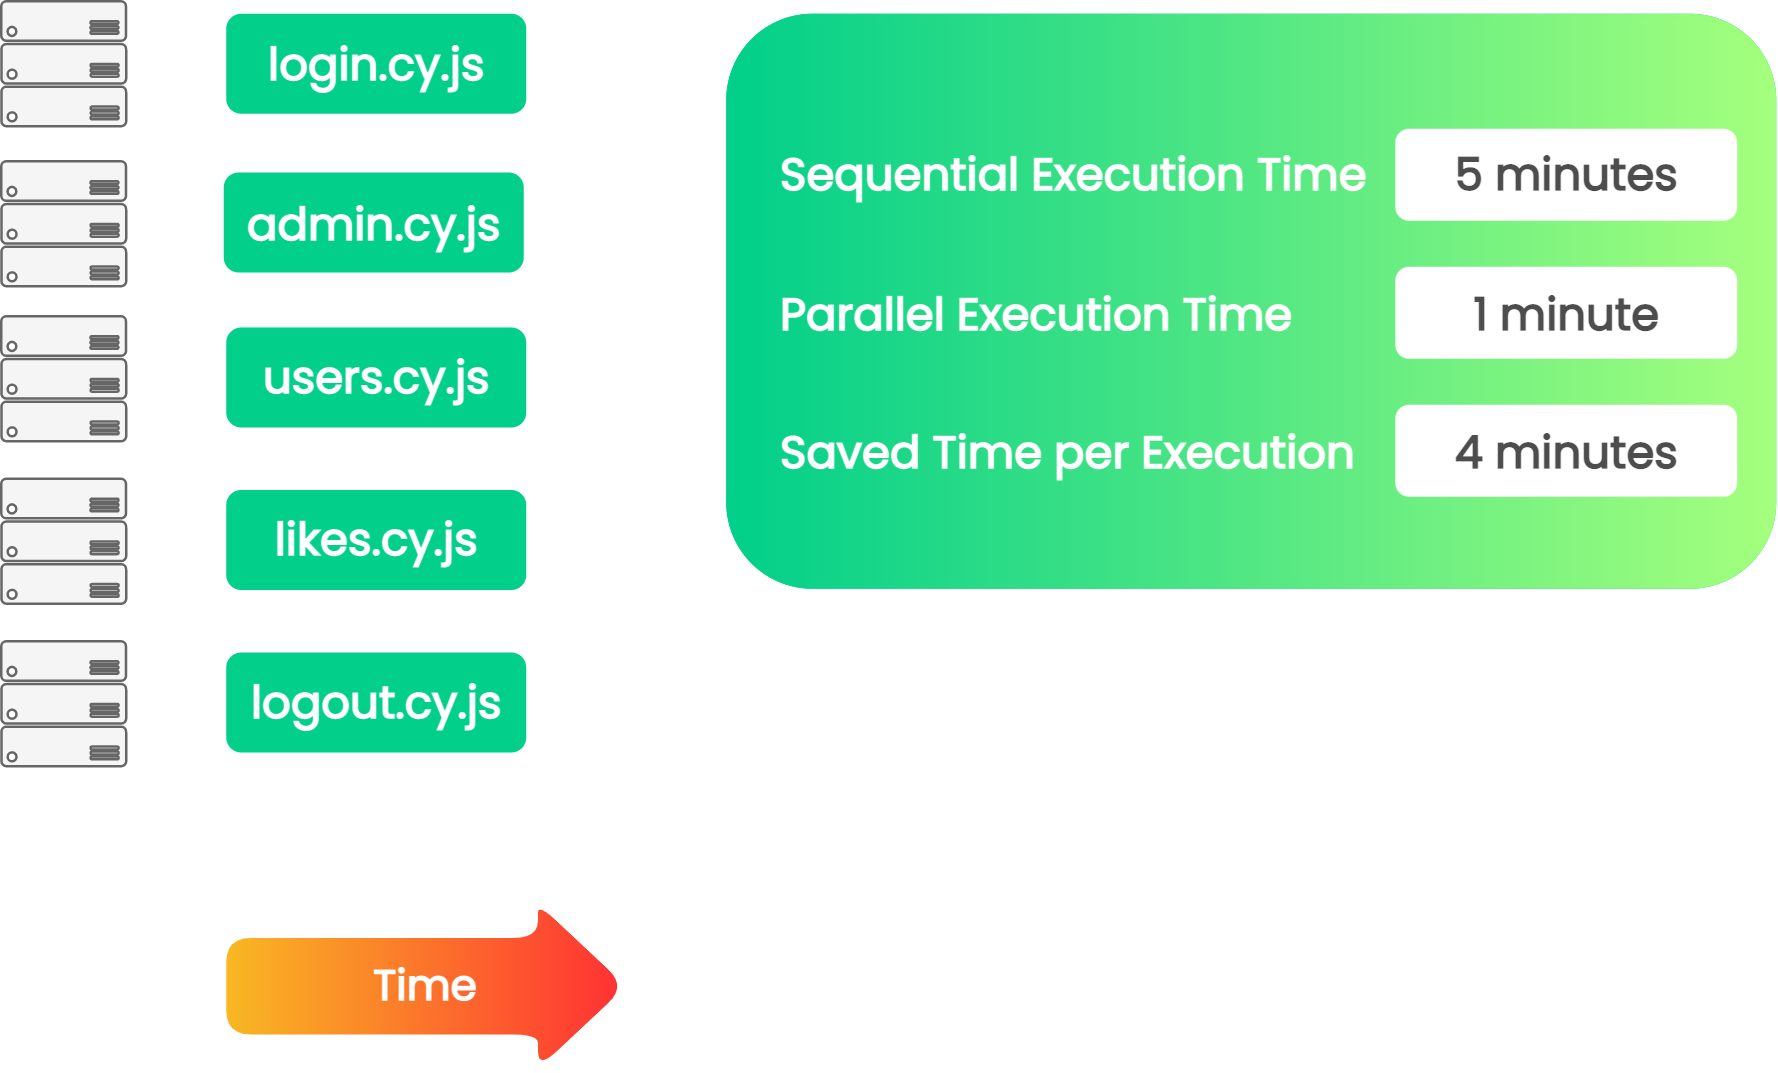

The diagram above was exported from draw.io. Its source (the exported page's mxGraphModel, read from the mxfile embedded in the PNG):
<mxGraphModel dx="1928" dy="986" grid="1" gridSize="10" guides="1" tooltips="1" connect="1" arrows="1" fold="1" page="1" pageScale="1" pageWidth="827" pageHeight="1169" background="#23262D" math="0" shadow="0">
  <root>
    <mxCell id="0" />
    <mxCell id="1" parent="0" />
    <mxCell id="2" value="admin.cy.js" style="text;html=1;align=center;verticalAlign=middle;resizable=1;points=[];autosize=1;strokeColor=none;fillColor=#01CF8A;fontSize=18;fontFamily=Poppins;fontColor=#FFFFFF;rounded=1;fontStyle=1;fontSource=https%3A%2F%2Ffonts.googleapis.com%2Fcss%3Ffamily%3DPoppins;" vertex="1" parent="1">
      <mxGeometry x="119" y="478.5" width="120" height="40" as="geometry" />
    </mxCell>
    <mxCell id="3" value="users.cy.js" style="text;html=1;align=center;verticalAlign=middle;resizable=1;points=[];autosize=1;strokeColor=none;fillColor=#01CF8A;fontSize=18;fontFamily=Poppins;fontColor=#FFFFFF;rounded=1;fontStyle=1;fontSource=https%3A%2F%2Ffonts.googleapis.com%2Fcss%3Ffamily%3DPoppins;" vertex="1" parent="1">
      <mxGeometry x="120" y="540.5" width="120" height="40" as="geometry" />
    </mxCell>
    <mxCell id="4" value="likes.cy.js" style="text;html=1;align=center;verticalAlign=middle;resizable=1;points=[];autosize=1;strokeColor=none;fillColor=#01CF8A;fontSize=18;fontFamily=Poppins;fontColor=#FFFFFF;rounded=1;fontStyle=1;fontSource=https%3A%2F%2Ffonts.googleapis.com%2Fcss%3Ffamily%3DPoppins;" vertex="1" parent="1">
      <mxGeometry x="120" y="605.5" width="120" height="40" as="geometry" />
    </mxCell>
    <mxCell id="5" value="login.cy.js" style="text;html=1;align=center;verticalAlign=middle;resizable=1;points=[];autosize=1;strokeColor=none;fillColor=#01CF8A;fontSize=18;fontFamily=Poppins;fontColor=#FFFFFF;rounded=1;fontStyle=1;fontSource=https%3A%2F%2Ffonts.googleapis.com%2Fcss%3Ffamily%3DPoppins;" vertex="1" parent="1">
      <mxGeometry x="120" y="415" width="120" height="40" as="geometry" />
    </mxCell>
    <mxCell id="6" value="" style="verticalLabelPosition=bottom;html=1;verticalAlign=top;align=center;strokeColor=#666666;fillColor=#f5f5f5;shape=mxgraph.azure.server_rack;rounded=1;shadow=0;labelBorderColor=none;sketch=0;fillStyle=solid;fontFamily=Poppins;fontSource=https%3A%2F%2Ffonts.googleapis.com%2Fcss%3Ffamily%3DPoppins;fontSize=18;fontColor=#333333;aspect=fixed;fontStyle=1" vertex="1" parent="1">
      <mxGeometry x="30" y="410" width="50" height="50" as="geometry" />
    </mxCell>
    <mxCell id="7" value="" style="verticalLabelPosition=bottom;html=1;verticalAlign=top;align=center;strokeColor=#666666;fillColor=#f5f5f5;shape=mxgraph.azure.server_rack;rounded=1;shadow=0;labelBorderColor=none;sketch=0;fillStyle=solid;fontFamily=Poppins;fontSource=https%3A%2F%2Ffonts.googleapis.com%2Fcss%3Ffamily%3DPoppins;fontSize=18;fontColor=#333333;aspect=fixed;fontStyle=1" vertex="1" parent="1">
      <mxGeometry x="30" y="474" width="50" height="50" as="geometry" />
    </mxCell>
    <mxCell id="8" value="" style="verticalLabelPosition=bottom;html=1;verticalAlign=top;align=center;strokeColor=#666666;fillColor=#f5f5f5;shape=mxgraph.azure.server_rack;rounded=1;shadow=0;labelBorderColor=none;sketch=0;fillStyle=solid;fontFamily=Poppins;fontSource=https%3A%2F%2Ffonts.googleapis.com%2Fcss%3Ffamily%3DPoppins;fontSize=18;fontColor=#333333;aspect=fixed;fontStyle=1" vertex="1" parent="1">
      <mxGeometry x="30" y="536" width="50" height="50" as="geometry" />
    </mxCell>
    <mxCell id="9" value="" style="verticalLabelPosition=bottom;html=1;verticalAlign=top;align=center;strokeColor=#666666;fillColor=#f5f5f5;shape=mxgraph.azure.server_rack;rounded=1;shadow=0;labelBorderColor=none;sketch=0;fillStyle=solid;fontFamily=Poppins;fontSource=https%3A%2F%2Ffonts.googleapis.com%2Fcss%3Ffamily%3DPoppins;fontSize=18;fontColor=#333333;aspect=fixed;fontStyle=1" vertex="1" parent="1">
      <mxGeometry x="30" y="601" width="50" height="50" as="geometry" />
    </mxCell>
    <mxCell id="10" value="logout.cy.js" style="text;html=1;align=center;verticalAlign=middle;resizable=1;points=[];autosize=1;strokeColor=none;fillColor=#01CF8A;fontSize=18;fontFamily=Poppins;fontColor=#FFFFFF;rounded=1;fontStyle=1;fontSource=https%3A%2F%2Ffonts.googleapis.com%2Fcss%3Ffamily%3DPoppins;" vertex="1" parent="1">
      <mxGeometry x="120" y="670.5" width="120" height="40" as="geometry" />
    </mxCell>
    <mxCell id="11" value="" style="verticalLabelPosition=bottom;html=1;verticalAlign=top;align=center;strokeColor=#666666;fillColor=#f5f5f5;shape=mxgraph.azure.server_rack;rounded=1;shadow=0;labelBorderColor=none;sketch=0;fillStyle=solid;fontFamily=Poppins;fontSource=https%3A%2F%2Ffonts.googleapis.com%2Fcss%3Ffamily%3DPoppins;fontSize=18;fontColor=#333333;aspect=fixed;fontStyle=1" vertex="1" parent="1">
      <mxGeometry x="30" y="666" width="50" height="50" as="geometry" />
    </mxCell>
    <mxCell id="12" value="Time" style="shape=singleArrow;whiteSpace=wrap;html=1;rounded=1;shadow=0;labelBorderColor=none;sketch=0;fillStyle=solid;fontFamily=Poppins;fontSize=17;fontColor=#ffffff;strokeColor=none;strokeWidth=1;fillColor=#F8B823;gradientDirection=east;gradientColor=#FF3333;arrowWidth=0.5854371966737689;arrowSize=0.22055549621582032;fontStyle=1;fontSource=https%3A%2F%2Ffonts.googleapis.com%2Fcss%3Ffamily%3DPoppins;" vertex="1" parent="1">
      <mxGeometry x="120" y="771" width="160" height="66" as="geometry" />
    </mxCell>
    <mxCell id="13" value="" style="endArrow=none;html=1;rounded=0;fontColor=#FFFFFF;strokeColor=#FFFFFF;strokeWidth=2;" edge="1" parent="1">
      <mxGeometry width="50" height="50" relative="1" as="geometry">
        <mxPoint x="120" y="749" as="sourcePoint" />
        <mxPoint x="120" y="729" as="targetPoint" />
      </mxGeometry>
    </mxCell>
    <mxCell id="14" value="" style="endArrow=none;html=1;rounded=0;fontColor=#FFFFFF;strokeColor=#FFFFFF;strokeWidth=2;" edge="1" parent="1">
      <mxGeometry width="50" height="50" relative="1" as="geometry">
        <mxPoint x="239" y="749" as="sourcePoint" />
        <mxPoint x="239" y="729" as="targetPoint" />
      </mxGeometry>
    </mxCell>
    <mxCell id="15" value=":01" style="text;html=1;strokeColor=none;fillColor=none;align=center;verticalAlign=middle;whiteSpace=wrap;rounded=0;fontColor=#FFFFFF;fontFamily=Poppins;fontSource=https://fonts.googleapis.com/css?family=Poppins;" vertex="1" parent="1">
      <mxGeometry x="230" y="752" width="20" height="10" as="geometry" />
    </mxCell>
    <mxCell id="16" value=":00" style="text;html=1;strokeColor=none;fillColor=none;align=center;verticalAlign=middle;whiteSpace=wrap;rounded=0;fontColor=#FFFFFF;fontFamily=Poppins;fontSource=https://fonts.googleapis.com/css?family=Poppins;" vertex="1" parent="1">
      <mxGeometry x="110" y="752" width="20" height="10" as="geometry" />
    </mxCell>
    <mxCell id="17" value="" style="endArrow=none;html=1;rounded=0;fontColor=#FFFFFF;strokeColor=#FFFFFF;strokeWidth=2;" edge="1" parent="1">
      <mxGeometry width="50" height="50" relative="1" as="geometry">
        <mxPoint x="120" y="730" as="sourcePoint" />
        <mxPoint x="240" y="730" as="targetPoint" />
      </mxGeometry>
    </mxCell>
    <mxCell id="18" value="" style="group;rounded=1;fillColor=#01CF8A;gradientColor=none;gradientDirection=east;align=left;fontFamily=Poppins;fontSource=https://fonts.googleapis.com/css?family=Poppins;fontStyle=1;fontSize=18;" connectable="0" vertex="1" parent="1">
      <mxGeometry x="320" y="415" width="420" height="230" as="geometry" />
    </mxCell>
    <mxCell id="19" value="" style="shape=ext;double=1;rounded=1;whiteSpace=wrap;html=1;shadow=0;labelBorderColor=none;sketch=0;fillStyle=solid;fontFamily=Poppins;fontSource=https://fonts.googleapis.com/css?family=Poppins;fontSize=18;fontColor=default;strokeColor=none;strokeWidth=1;fillColor=#01CF8A;gradientColor=#A4FF7D;gradientDirection=east;fontStyle=1" vertex="1" parent="18">
      <mxGeometry width="420" height="230" as="geometry" />
    </mxCell>
    <mxCell id="20" value="" style="group;align=left;fontFamily=Poppins;fontStyle=1;fontSource=https://fonts.googleapis.com/css?family=Poppins;fontSize=18;" connectable="0" vertex="1" parent="18">
      <mxGeometry y="46" width="404.3720930232558" height="36.800000000000004" as="geometry" />
    </mxCell>
    <mxCell id="21" value="&lt;font style=&quot;font-size: 18px;&quot;&gt;&lt;b style=&quot;font-size: 18px;&quot;&gt;Sequential Execution Time&lt;/b&gt;&lt;/font&gt;" style="text;strokeColor=none;fillColor=none;html=1;fontSize=18;fontStyle=1;verticalAlign=middle;align=left;rounded=1;shadow=0;labelBorderColor=none;sketch=0;fillStyle=solid;fontFamily=Poppins;fontColor=#FFFFFF;fontSource=https://fonts.googleapis.com/css?family=Poppins;" vertex="1" parent="20">
      <mxGeometry x="19.534883720930235" width="244.18604651162792" height="36.800000000000004" as="geometry" />
    </mxCell>
    <mxCell id="22" value="&lt;font style=&quot;font-size: 18px;&quot; color=&quot;#4d4d4d&quot;&gt;5 minutes&lt;/font&gt;" style="text;strokeColor=none;fillColor=default;html=1;fontSize=18;fontStyle=1;verticalAlign=middle;align=center;rounded=1;shadow=0;labelBorderColor=none;sketch=0;fillStyle=solid;fontFamily=Poppins;fontColor=#97D077;fontSource=https://fonts.googleapis.com/css?family=Poppins;" vertex="1" parent="20">
      <mxGeometry x="267.62790697674416" width="136.74418604651163" height="36.800000000000004" as="geometry" />
    </mxCell>
    <mxCell id="23" value="" style="group;fontFamily=Poppins;fontStyle=1;fontSource=https://fonts.googleapis.com/css?family=Poppins;fontSize=18;" connectable="0" vertex="1" parent="18">
      <mxGeometry y="156.4" width="404.3720930232558" height="36.800000000000004" as="geometry" />
    </mxCell>
    <mxCell id="24" value="&lt;font style=&quot;font-size: 18px;&quot;&gt;Saved Time per Execution&lt;/font&gt;" style="text;strokeColor=none;fillColor=none;html=1;fontSize=18;fontStyle=1;verticalAlign=middle;align=left;rounded=1;shadow=0;labelBorderColor=none;sketch=0;fillStyle=solid;fontFamily=Poppins;fontColor=#FFFFFF;fontSource=https://fonts.googleapis.com/css?family=Poppins;" vertex="1" parent="23">
      <mxGeometry x="19.534883720930235" width="248.09302325581393" height="36.800000000000004" as="geometry" />
    </mxCell>
    <mxCell id="25" value="&lt;font color=&quot;#4d4d4d&quot; style=&quot;font-size: 18px;&quot;&gt;4 minutes&lt;/font&gt;" style="text;strokeColor=none;fillColor=default;html=1;fontSize=18;fontStyle=1;verticalAlign=middle;align=center;rounded=1;shadow=0;labelBorderColor=none;sketch=0;fillStyle=solid;fontFamily=Poppins;fontColor=#97D077;fontSource=https://fonts.googleapis.com/css?family=Poppins;" vertex="1" parent="23">
      <mxGeometry x="267.62790697674416" width="136.74418604651163" height="36.800000000000004" as="geometry" />
    </mxCell>
    <mxCell id="26" value="&lt;font style=&quot;font-size: 18px;&quot;&gt;Parallel Execution Time&lt;/font&gt;" style="text;strokeColor=none;fillColor=none;html=1;fontSize=18;fontStyle=1;verticalAlign=middle;align=left;rounded=1;shadow=0;labelBorderColor=none;sketch=0;fillStyle=solid;fontFamily=Poppins;fontColor=#FFFFFF;fontSource=https://fonts.googleapis.com/css?family=Poppins;" vertex="1" parent="18">
      <mxGeometry x="19.534883720930235" y="101.2" width="214.88372093023256" height="36.800000000000004" as="geometry" />
    </mxCell>
    <mxCell id="27" value="&lt;font color=&quot;#4d4d4d&quot; style=&quot;font-size: 18px;&quot;&gt;1 minute&lt;/font&gt;" style="text;strokeColor=none;fillColor=default;html=1;fontSize=18;fontStyle=1;verticalAlign=middle;align=center;rounded=1;shadow=0;labelBorderColor=none;sketch=0;fillStyle=solid;fontFamily=Poppins;fontColor=#97D077;fontSource=https://fonts.googleapis.com/css?family=Poppins;" vertex="1" parent="18">
      <mxGeometry x="267.62790697674416" y="101.2" width="136.74418604651163" height="36.800000000000004" as="geometry" />
    </mxCell>
  </root>
</mxGraphModel>